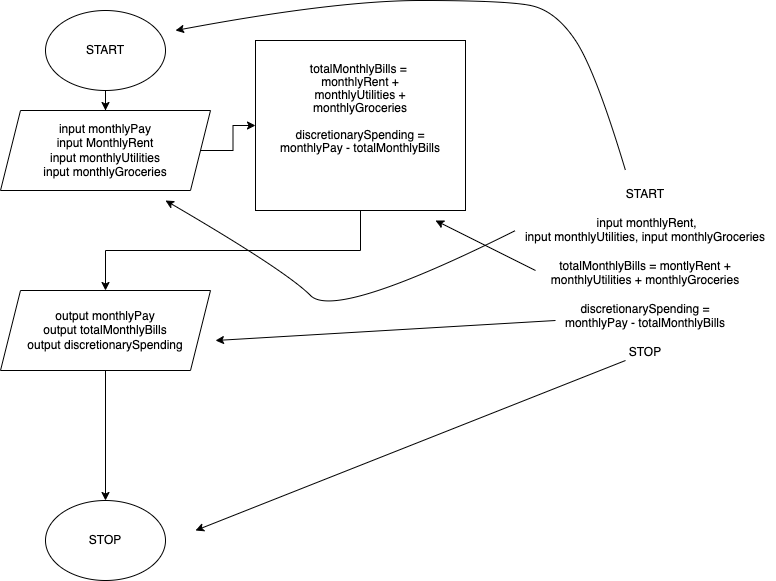

The diagram above was exported from draw.io. Its source (the exported page's mxGraphModel, read from the mxfile embedded in the PNG):
<mxGraphModel dx="706" dy="599" grid="1" gridSize="10" guides="1" tooltips="1" connect="1" arrows="1" fold="1" page="1" pageScale="1" pageWidth="850" pageHeight="1100" math="0" shadow="0">
  <root>
    <mxCell id="0" />
    <mxCell id="1" parent="0" />
    <mxCell id="_upeamuZV_9wwRJX5RO2-6" value="" style="edgeStyle=orthogonalEdgeStyle;rounded=0;orthogonalLoop=1;jettySize=auto;html=1;" edge="1" parent="1" source="_upeamuZV_9wwRJX5RO2-1" target="_upeamuZV_9wwRJX5RO2-5">
      <mxGeometry relative="1" as="geometry" />
    </mxCell>
    <mxCell id="_upeamuZV_9wwRJX5RO2-1" value="START" style="ellipse;whiteSpace=wrap;html=1;" vertex="1" parent="1">
      <mxGeometry x="70" y="40" width="120" height="80" as="geometry" />
    </mxCell>
    <mxCell id="_upeamuZV_9wwRJX5RO2-2" value="STOP" style="ellipse;whiteSpace=wrap;html=1;" vertex="1" parent="1">
      <mxGeometry x="70" y="530" width="120" height="80" as="geometry" />
    </mxCell>
    <mxCell id="_upeamuZV_9wwRJX5RO2-8" value="" style="edgeStyle=orthogonalEdgeStyle;rounded=0;orthogonalLoop=1;jettySize=auto;html=1;" edge="1" parent="1" source="_upeamuZV_9wwRJX5RO2-5" target="_upeamuZV_9wwRJX5RO2-7">
      <mxGeometry relative="1" as="geometry" />
    </mxCell>
    <mxCell id="_upeamuZV_9wwRJX5RO2-5" value="input monthlyPay&lt;div&gt;input MonthlyRent&lt;/div&gt;&lt;div&gt;input monthlyUtilities&lt;/div&gt;&lt;div&gt;input monthlyGroceries&lt;/div&gt;" style="shape=parallelogram;perimeter=parallelogramPerimeter;whiteSpace=wrap;html=1;fixedSize=1;" vertex="1" parent="1">
      <mxGeometry x="25" y="140" width="210" height="80" as="geometry" />
    </mxCell>
    <mxCell id="_upeamuZV_9wwRJX5RO2-10" style="edgeStyle=orthogonalEdgeStyle;rounded=0;orthogonalLoop=1;jettySize=auto;html=1;exitX=0.5;exitY=1;exitDx=0;exitDy=0;entryX=0.5;entryY=0;entryDx=0;entryDy=0;" edge="1" parent="1" source="_upeamuZV_9wwRJX5RO2-7" target="_upeamuZV_9wwRJX5RO2-9">
      <mxGeometry relative="1" as="geometry" />
    </mxCell>
    <mxCell id="_upeamuZV_9wwRJX5RO2-7" value="&lt;div style=&quot;line-height: 110%;&quot;&gt;totalMonthlyBills =&amp;nbsp;&lt;div&gt;monthlyRent +&lt;/div&gt;&lt;div&gt;monthlyUtilities +&lt;/div&gt;&lt;div&gt;monthlyGroceries&lt;/div&gt;&lt;div&gt;&lt;br&gt;&lt;/div&gt;&lt;div&gt;discretionarySpending =&lt;/div&gt;&lt;div&gt;monthlyPay - totalMonthlyBills&lt;/div&gt;&lt;div&gt;&lt;br&gt;&lt;/div&gt;&lt;div&gt;&lt;br&gt;&lt;/div&gt;&lt;div&gt;&lt;br&gt;&lt;/div&gt;&lt;div&gt;&lt;br&gt;&lt;div&gt;&lt;/div&gt;&lt;/div&gt;&lt;/div&gt;" style="whiteSpace=wrap;html=1;align=center;verticalAlign=bottom;" vertex="1" parent="1">
      <mxGeometry x="280" y="70" width="210" height="170" as="geometry" />
    </mxCell>
    <mxCell id="_upeamuZV_9wwRJX5RO2-11" style="edgeStyle=orthogonalEdgeStyle;rounded=0;orthogonalLoop=1;jettySize=auto;html=1;exitX=0.5;exitY=1;exitDx=0;exitDy=0;entryX=0.5;entryY=0;entryDx=0;entryDy=0;" edge="1" parent="1" source="_upeamuZV_9wwRJX5RO2-9" target="_upeamuZV_9wwRJX5RO2-2">
      <mxGeometry relative="1" as="geometry" />
    </mxCell>
    <mxCell id="_upeamuZV_9wwRJX5RO2-9" value="output monthlyPay&lt;div&gt;output totalMonthlyBills&lt;/div&gt;&lt;div&gt;output discretionarySpending&lt;/div&gt;" style="shape=parallelogram;perimeter=parallelogramPerimeter;whiteSpace=wrap;html=1;fixedSize=1;" vertex="1" parent="1">
      <mxGeometry x="25" y="320" width="210" height="80" as="geometry" />
    </mxCell>
    <mxCell id="_upeamuZV_9wwRJX5RO2-13" value="START&lt;div&gt;&lt;br&gt;&lt;div&gt;&lt;span style=&quot;background-color: transparent; color: light-dark(rgb(0, 0, 0), rgb(255, 255, 255));&quot;&gt;&amp;nbsp;input monthlyRent&lt;/span&gt;&lt;span style=&quot;background-color: transparent; color: light-dark(rgb(0, 0, 0), rgb(255, 255, 255));&quot;&gt;,&lt;/span&gt;&lt;/div&gt;&lt;div&gt;&lt;span style=&quot;background-color: transparent; color: light-dark(rgb(0, 0, 0), rgb(255, 255, 255));&quot;&gt;input monthlyUtilities, input monthlyGroceries&lt;/span&gt;&lt;/div&gt;&lt;div&gt;&lt;span style=&quot;background-color: transparent; color: light-dark(rgb(0, 0, 0), rgb(255, 255, 255));&quot;&gt;&lt;br&gt;&lt;/span&gt;&lt;/div&gt;&lt;div&gt;&lt;span style=&quot;background-color: transparent; color: light-dark(rgb(0, 0, 0), rgb(255, 255, 255));&quot;&gt;totalMonthlyBills = montlyRent +&lt;/span&gt;&lt;/div&gt;&lt;div&gt;&lt;span style=&quot;background-color: transparent; color: light-dark(rgb(0, 0, 0), rgb(255, 255, 255));&quot;&gt;monthlyUtilities + monthlyGroceries&lt;/span&gt;&lt;/div&gt;&lt;div&gt;&lt;span style=&quot;background-color: transparent; color: light-dark(rgb(0, 0, 0), rgb(255, 255, 255));&quot;&gt;&lt;br&gt;&lt;/span&gt;&lt;/div&gt;&lt;div&gt;&lt;span style=&quot;background-color: transparent; color: light-dark(rgb(0, 0, 0), rgb(255, 255, 255));&quot;&gt;discretionarySpending =&lt;/span&gt;&lt;/div&gt;&lt;div&gt;&lt;span style=&quot;background-color: transparent; color: light-dark(rgb(0, 0, 0), rgb(255, 255, 255));&quot;&gt;monthlyPay - totalMonthlyBills&lt;/span&gt;&lt;/div&gt;&lt;div&gt;&lt;span style=&quot;background-color: transparent; color: light-dark(rgb(0, 0, 0), rgb(255, 255, 255));&quot;&gt;&lt;br&gt;&lt;/span&gt;&lt;/div&gt;&lt;div&gt;&lt;span style=&quot;background-color: transparent; color: light-dark(rgb(0, 0, 0), rgb(255, 255, 255));&quot;&gt;STOP&lt;/span&gt;&lt;/div&gt;&lt;div&gt;&lt;br&gt;&lt;/div&gt;&lt;/div&gt;" style="whiteSpace=wrap;html=1;aspect=fixed;fillColor=none;strokeColor=none;connectable=0;" vertex="1" parent="1">
      <mxGeometry x="540" y="180" width="260" height="260" as="geometry" />
    </mxCell>
    <mxCell id="_upeamuZV_9wwRJX5RO2-14" value="" style="endArrow=classic;html=1;rounded=0;" edge="1" parent="1">
      <mxGeometry width="50" height="50" relative="1" as="geometry">
        <mxPoint x="650" y="390" as="sourcePoint" />
        <mxPoint x="220" y="560" as="targetPoint" />
      </mxGeometry>
    </mxCell>
    <mxCell id="_upeamuZV_9wwRJX5RO2-15" value="" style="endArrow=classic;html=1;rounded=0;" edge="1" parent="1">
      <mxGeometry width="50" height="50" relative="1" as="geometry">
        <mxPoint x="580" y="350" as="sourcePoint" />
        <mxPoint x="240" y="370" as="targetPoint" />
      </mxGeometry>
    </mxCell>
    <mxCell id="_upeamuZV_9wwRJX5RO2-16" value="" style="endArrow=classic;html=1;rounded=0;" edge="1" parent="1">
      <mxGeometry width="50" height="50" relative="1" as="geometry">
        <mxPoint x="560" y="300" as="sourcePoint" />
        <mxPoint x="460" y="250" as="targetPoint" />
      </mxGeometry>
    </mxCell>
    <mxCell id="_upeamuZV_9wwRJX5RO2-17" value="" style="curved=1;endArrow=classic;html=1;rounded=0;" edge="1" parent="1">
      <mxGeometry width="50" height="50" relative="1" as="geometry">
        <mxPoint x="540" y="260" as="sourcePoint" />
        <mxPoint x="190" y="230" as="targetPoint" />
        <Array as="points">
          <mxPoint x="360" y="350" />
          <mxPoint x="310" y="300" />
        </Array>
      </mxGeometry>
    </mxCell>
    <mxCell id="_upeamuZV_9wwRJX5RO2-18" value="" style="curved=1;endArrow=classic;html=1;rounded=0;" edge="1" parent="1">
      <mxGeometry width="50" height="50" relative="1" as="geometry">
        <mxPoint x="650" y="200" as="sourcePoint" />
        <mxPoint x="200" y="60" as="targetPoint" />
        <Array as="points">
          <mxPoint x="620" y="100" />
          <mxPoint x="580" y="40" />
          <mxPoint x="530" y="30" />
          <mxPoint x="360" y="30" />
        </Array>
      </mxGeometry>
    </mxCell>
  </root>
</mxGraphModel>